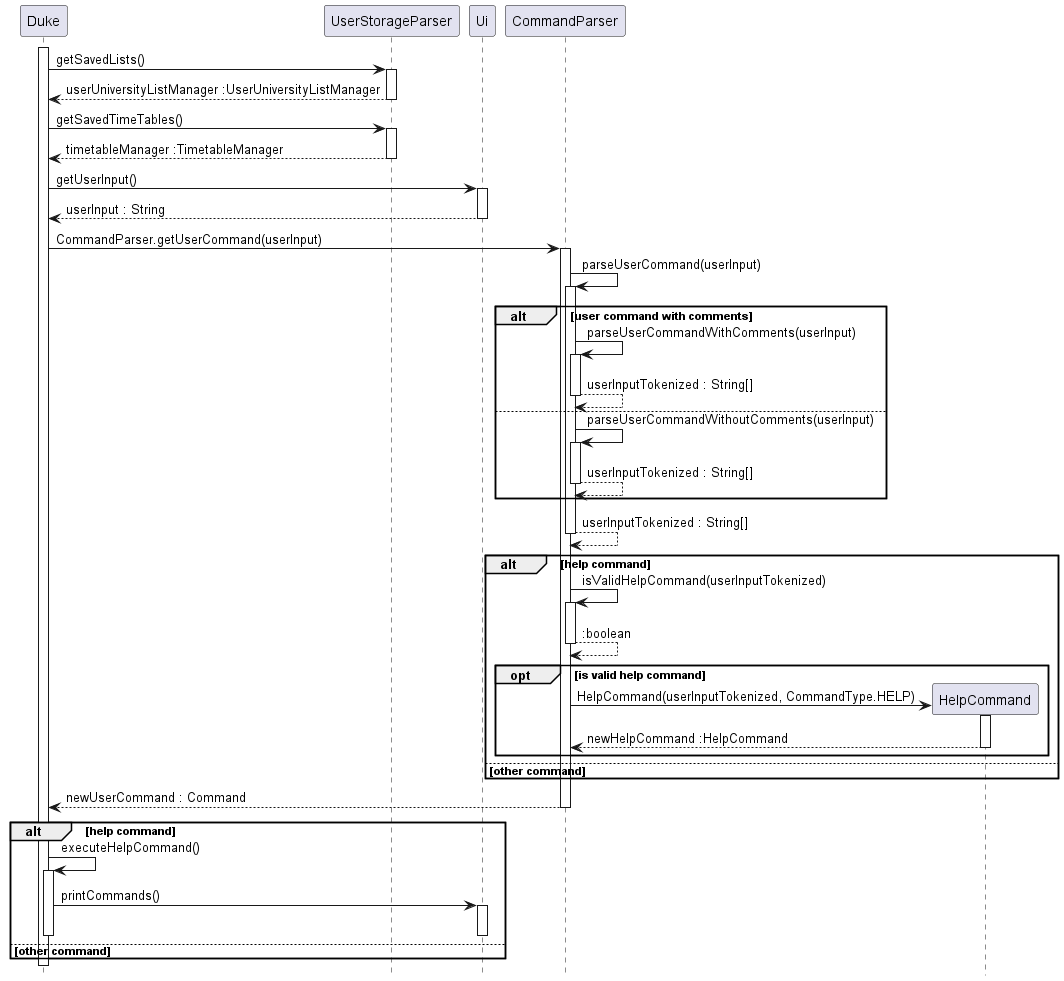

The diagram above was rendered by PlantUML. Its source (embedded in the PNG):
@startuml

activate Duke

hide footbox

Duke -> UserStorageParser : getSavedLists()
activate UserStorageParser

UserStorageParser --> Duke : userUniversityListManager :UserUniversityListManager
deactivate UserStorageParser

Duke -> UserStorageParser : getSavedTimeTables()
activate UserStorageParser

UserStorageParser --> Duke : timetableManager :TimetableManager
deactivate UserStorageParser

Duke -> Ui : getUserInput()
activate Ui

Ui --> Duke : userInput : String
deactivate Ui

Duke -> CommandParser : CommandParser.getUserCommand(userInput)
activate CommandParser

CommandParser -> CommandParser : parseUserCommand(userInput)
activate CommandParser

alt user command with comments
    CommandParser -> CommandParser : parseUserCommandWithComments(userInput)
    activate CommandParser

    CommandParser --> CommandParser : userInputTokenized : String[]
    deactivate CommandParser

else
    CommandParser -> CommandParser : parseUserCommandWithoutComments(userInput)
    activate CommandParser

    CommandParser --> CommandParser : userInputTokenized : String[]
    deactivate CommandParser 
end

CommandParser --> CommandParser : userInputTokenized : String[]
deactivate CommandParser

alt help command

    CommandParser -> CommandParser : isValidHelpCommand(userInputTokenized)
    activate CommandParser

    CommandParser --> CommandParser : :boolean
    deactivate CommandParser

    opt is valid help command

        create HelpCommand
        CommandParser -> HelpCommand : HelpCommand(userInputTokenized, CommandType.HELP)
        activate HelpCommand

        HelpCommand --> CommandParser : newHelpCommand :HelpCommand
        deactivate HelpCommand
    end

else other command

end

CommandParser --> Duke : newUserCommand : Command
deactivate CommandParser

alt help command

Duke -> Duke : executeHelpCommand()
activate Duke

   Duke -> Ui : printCommands()
   activate Ui

   deactivate Ui

deactivate Duke
else other command
end
deactivate Duke

@enduml